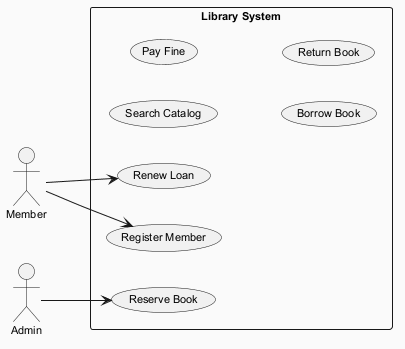

The diagram above was rendered by PlantUML. Its source (embedded in the PNG):
@startuml
skinparam backgroundColor #FAFAFA
skinparam classBackgroundColor #FFF3E0
skinparam classBorderColor #E65100
skinparam defaultFontSize 11
left to right direction
actor "Member" as Member
actor "Admin" as Admin
rectangle "Library System" {
  usecase "Reserve Book" as UC_ReserveBook
  usecase "Search Catalog" as UC_SearchCatalog
  usecase "Register Member" as UC_RegisterMember
  usecase "Pay Fine" as UC_PayFine
  usecase "Borrow Book" as UC_BorrowBook
  usecase "Return Book" as UC_ReturnBook
  usecase "Renew Loan" as UC_RenewLoan
}
Member --> UC_RegisterMember
Member --> UC_RenewLoan
Admin --> UC_ReserveBook
@enduml